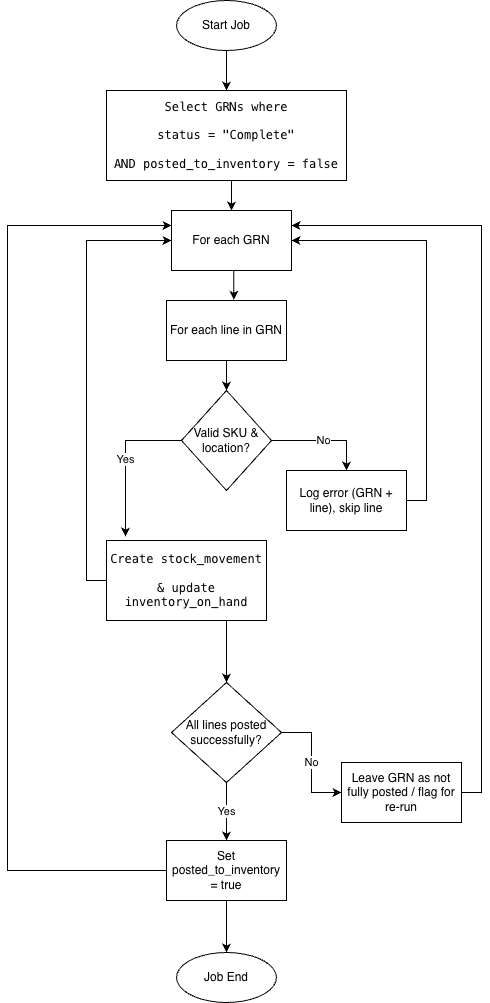

The diagram above was exported from draw.io. Its source (the exported page's mxGraphModel, read from the mxfile embedded in the PNG):
<mxGraphModel dx="1502" dy="1078" grid="0" gridSize="10" guides="1" tooltips="1" connect="1" arrows="1" fold="1" page="1" pageScale="1" pageWidth="827" pageHeight="1169" math="0" shadow="0">
  <root>
    <mxCell id="0" />
    <mxCell id="1" parent="0" />
    <mxCell id="2xCw3UAjG1esDaARQ6rj-35" style="edgeStyle=orthogonalEdgeStyle;rounded=0;orthogonalLoop=1;jettySize=auto;html=1;exitX=0.5;exitY=1;exitDx=0;exitDy=0;entryX=0.5;entryY=0;entryDx=0;entryDy=0;" edge="1" parent="1" target="2xCw3UAjG1esDaARQ6rj-6">
      <mxGeometry relative="1" as="geometry">
        <mxPoint x="365.0000000000002" y="190" as="sourcePoint" />
      </mxGeometry>
    </mxCell>
    <mxCell id="2xCw3UAjG1esDaARQ6rj-3" value="&lt;code data-start=&quot;1530&quot; data-end=&quot;1549&quot;&gt;Select GRNs where&lt;/code&gt;&lt;br data-start=&quot;1549&quot; data-end=&quot;1552&quot;&gt;&lt;br/&gt;&lt;code data-start=&quot;1557&quot; data-end=&quot;1578&quot;&gt;status = &quot;Complete&quot;&lt;/code&gt;&lt;br data-start=&quot;1578&quot; data-end=&quot;1581&quot;&gt;&lt;br/&gt;&lt;code data-start=&quot;1586&quot; data-end=&quot;1619&quot;&gt;AND posted_to_inventory = false&lt;/code&gt;" style="rounded=0;whiteSpace=wrap;html=1;" vertex="1" parent="1">
      <mxGeometry x="240" y="100" width="240" height="90" as="geometry" />
    </mxCell>
    <mxCell id="2xCw3UAjG1esDaARQ6rj-4" value="" style="group" vertex="1" connectable="0" parent="1">
      <mxGeometry x="310" y="10" width="100" height="50" as="geometry" />
    </mxCell>
    <mxCell id="2xCw3UAjG1esDaARQ6rj-1" value="" style="ellipse;whiteSpace=wrap;html=1;" vertex="1" parent="2xCw3UAjG1esDaARQ6rj-4">
      <mxGeometry width="100" height="50" as="geometry" />
    </mxCell>
    <mxCell id="2xCw3UAjG1esDaARQ6rj-2" value="Start Job" style="text;html=1;whiteSpace=wrap;strokeColor=none;fillColor=none;align=center;verticalAlign=middle;rounded=0;" vertex="1" parent="2xCw3UAjG1esDaARQ6rj-4">
      <mxGeometry x="20" y="10" width="60" height="30" as="geometry" />
    </mxCell>
    <mxCell id="2xCw3UAjG1esDaARQ6rj-6" value="For each GRN" style="rounded=0;whiteSpace=wrap;html=1;" vertex="1" parent="1">
      <mxGeometry x="305" y="220" width="120" height="60" as="geometry" />
    </mxCell>
    <mxCell id="2xCw3UAjG1esDaARQ6rj-41" style="edgeStyle=orthogonalEdgeStyle;rounded=0;orthogonalLoop=1;jettySize=auto;html=1;exitX=0.5;exitY=1;exitDx=0;exitDy=0;" edge="1" parent="1" source="2xCw3UAjG1esDaARQ6rj-7" target="2xCw3UAjG1esDaARQ6rj-8">
      <mxGeometry relative="1" as="geometry" />
    </mxCell>
    <mxCell id="2xCw3UAjG1esDaARQ6rj-7" value="For each line in GRN" style="rounded=0;whiteSpace=wrap;html=1;" vertex="1" parent="1">
      <mxGeometry x="300" y="310" width="120" height="60" as="geometry" />
    </mxCell>
    <mxCell id="2xCw3UAjG1esDaARQ6rj-10" value="No" style="edgeStyle=orthogonalEdgeStyle;rounded=0;orthogonalLoop=1;jettySize=auto;html=1;exitX=1;exitY=0.5;exitDx=0;exitDy=0;entryX=0.5;entryY=0;entryDx=0;entryDy=0;" edge="1" parent="1" source="2xCw3UAjG1esDaARQ6rj-8" target="2xCw3UAjG1esDaARQ6rj-9">
      <mxGeometry relative="1" as="geometry" />
    </mxCell>
    <mxCell id="2xCw3UAjG1esDaARQ6rj-8" value="Valid SKU &amp;amp; location?" style="rhombus;whiteSpace=wrap;html=1;" vertex="1" parent="1">
      <mxGeometry x="315" y="400" width="90" height="100" as="geometry" />
    </mxCell>
    <mxCell id="2xCw3UAjG1esDaARQ6rj-11" style="edgeStyle=orthogonalEdgeStyle;rounded=0;orthogonalLoop=1;jettySize=auto;html=1;exitX=1;exitY=0.5;exitDx=0;exitDy=0;entryX=1;entryY=0.5;entryDx=0;entryDy=0;" edge="1" parent="1" source="2xCw3UAjG1esDaARQ6rj-9" target="2xCw3UAjG1esDaARQ6rj-6">
      <mxGeometry relative="1" as="geometry" />
    </mxCell>
    <mxCell id="2xCw3UAjG1esDaARQ6rj-9" value="Log error (GRN + line), skip line" style="rounded=0;whiteSpace=wrap;html=1;" vertex="1" parent="1">
      <mxGeometry x="420" y="480" width="120" height="60" as="geometry" />
    </mxCell>
    <mxCell id="2xCw3UAjG1esDaARQ6rj-42" style="edgeStyle=orthogonalEdgeStyle;rounded=0;orthogonalLoop=1;jettySize=auto;html=1;exitX=0.75;exitY=1;exitDx=0;exitDy=0;entryX=0.5;entryY=0;entryDx=0;entryDy=0;" edge="1" parent="1" source="2xCw3UAjG1esDaARQ6rj-13" target="2xCw3UAjG1esDaARQ6rj-17">
      <mxGeometry relative="1" as="geometry" />
    </mxCell>
    <mxCell id="2xCw3UAjG1esDaARQ6rj-46" style="edgeStyle=orthogonalEdgeStyle;rounded=0;orthogonalLoop=1;jettySize=auto;html=1;exitX=0;exitY=0.5;exitDx=0;exitDy=0;entryX=0;entryY=0.5;entryDx=0;entryDy=0;" edge="1" parent="1" source="2xCw3UAjG1esDaARQ6rj-13" target="2xCw3UAjG1esDaARQ6rj-6">
      <mxGeometry relative="1" as="geometry" />
    </mxCell>
    <mxCell id="2xCw3UAjG1esDaARQ6rj-13" value="&lt;code data-start=&quot;2241&quot; data-end=&quot;2264&quot;&gt;Create stock_movement&lt;/code&gt;&lt;br data-start=&quot;2264&quot; data-end=&quot;2267&quot;&gt;&lt;br/&gt;&lt;code data-start=&quot;2273&quot; data-end=&quot;2301&quot;&gt;&amp;amp; update inventory_on_hand&lt;/code&gt;" style="rounded=0;whiteSpace=wrap;html=1;" vertex="1" parent="1">
      <mxGeometry x="240" y="550" width="160" height="80" as="geometry" />
    </mxCell>
    <mxCell id="2xCw3UAjG1esDaARQ6rj-14" value="Yes" style="edgeStyle=orthogonalEdgeStyle;rounded=0;orthogonalLoop=1;jettySize=auto;html=1;exitX=0;exitY=0.5;exitDx=0;exitDy=0;entryX=0.119;entryY=-0.05;entryDx=0;entryDy=0;entryPerimeter=0;" edge="1" parent="1" source="2xCw3UAjG1esDaARQ6rj-8" target="2xCw3UAjG1esDaARQ6rj-13">
      <mxGeometry relative="1" as="geometry" />
    </mxCell>
    <mxCell id="2xCw3UAjG1esDaARQ6rj-22" value="&lt;div&gt;No&lt;/div&gt;" style="edgeStyle=orthogonalEdgeStyle;rounded=0;orthogonalLoop=1;jettySize=auto;html=1;exitX=1;exitY=0.5;exitDx=0;exitDy=0;entryX=0;entryY=0.5;entryDx=0;entryDy=0;" edge="1" parent="1" source="2xCw3UAjG1esDaARQ6rj-17" target="2xCw3UAjG1esDaARQ6rj-20">
      <mxGeometry relative="1" as="geometry" />
    </mxCell>
    <mxCell id="2xCw3UAjG1esDaARQ6rj-26" value="Yes" style="edgeStyle=orthogonalEdgeStyle;rounded=0;orthogonalLoop=1;jettySize=auto;html=1;" edge="1" parent="1" source="2xCw3UAjG1esDaARQ6rj-17" target="2xCw3UAjG1esDaARQ6rj-18">
      <mxGeometry relative="1" as="geometry" />
    </mxCell>
    <mxCell id="2xCw3UAjG1esDaARQ6rj-17" value="All lines posted successfully?" style="rhombus;whiteSpace=wrap;html=1;" vertex="1" parent="1">
      <mxGeometry x="305" y="692" width="110" height="100" as="geometry" />
    </mxCell>
    <mxCell id="2xCw3UAjG1esDaARQ6rj-33" style="edgeStyle=orthogonalEdgeStyle;rounded=0;orthogonalLoop=1;jettySize=auto;html=1;exitX=0.5;exitY=1;exitDx=0;exitDy=0;entryX=0.5;entryY=0;entryDx=0;entryDy=0;" edge="1" parent="1" source="2xCw3UAjG1esDaARQ6rj-18" target="2xCw3UAjG1esDaARQ6rj-31">
      <mxGeometry relative="1" as="geometry" />
    </mxCell>
    <mxCell id="2xCw3UAjG1esDaARQ6rj-43" style="edgeStyle=orthogonalEdgeStyle;rounded=0;orthogonalLoop=1;jettySize=auto;html=1;exitX=0;exitY=0.5;exitDx=0;exitDy=0;entryX=0;entryY=0.25;entryDx=0;entryDy=0;" edge="1" parent="1" source="2xCw3UAjG1esDaARQ6rj-18" target="2xCw3UAjG1esDaARQ6rj-6">
      <mxGeometry relative="1" as="geometry">
        <Array as="points">
          <mxPoint x="141" y="880" />
          <mxPoint x="141" y="235" />
        </Array>
      </mxGeometry>
    </mxCell>
    <mxCell id="2xCw3UAjG1esDaARQ6rj-18" value="Set posted_to_inventory = true" style="rounded=0;whiteSpace=wrap;html=1;" vertex="1" parent="1">
      <mxGeometry x="300" y="850" width="120" height="60" as="geometry" />
    </mxCell>
    <mxCell id="2xCw3UAjG1esDaARQ6rj-45" style="edgeStyle=orthogonalEdgeStyle;rounded=0;orthogonalLoop=1;jettySize=auto;html=1;exitX=1;exitY=0.5;exitDx=0;exitDy=0;entryX=1;entryY=0.25;entryDx=0;entryDy=0;" edge="1" parent="1" source="2xCw3UAjG1esDaARQ6rj-20" target="2xCw3UAjG1esDaARQ6rj-6">
      <mxGeometry relative="1" as="geometry" />
    </mxCell>
    <mxCell id="2xCw3UAjG1esDaARQ6rj-20" value="Leave GRN as not fully posted / flag for re-run" style="rounded=0;whiteSpace=wrap;html=1;" vertex="1" parent="1">
      <mxGeometry x="475" y="772" width="120" height="60" as="geometry" />
    </mxCell>
    <mxCell id="2xCw3UAjG1esDaARQ6rj-30" value="" style="group" vertex="1" connectable="0" parent="1">
      <mxGeometry x="310" y="962" width="100" height="50" as="geometry" />
    </mxCell>
    <mxCell id="2xCw3UAjG1esDaARQ6rj-31" value="" style="ellipse;whiteSpace=wrap;html=1;" vertex="1" parent="2xCw3UAjG1esDaARQ6rj-30">
      <mxGeometry width="100" height="50" as="geometry" />
    </mxCell>
    <mxCell id="2xCw3UAjG1esDaARQ6rj-32" value="Job End" style="text;html=1;whiteSpace=wrap;strokeColor=none;fillColor=none;align=center;verticalAlign=middle;rounded=0;" vertex="1" parent="2xCw3UAjG1esDaARQ6rj-30">
      <mxGeometry x="20" y="10" width="60" height="30" as="geometry" />
    </mxCell>
    <mxCell id="2xCw3UAjG1esDaARQ6rj-39" style="edgeStyle=orthogonalEdgeStyle;rounded=0;orthogonalLoop=1;jettySize=auto;html=1;exitX=0.5;exitY=1;exitDx=0;exitDy=0;entryX=0.5;entryY=0;entryDx=0;entryDy=0;" edge="1" parent="1" source="2xCw3UAjG1esDaARQ6rj-1" target="2xCw3UAjG1esDaARQ6rj-3">
      <mxGeometry relative="1" as="geometry" />
    </mxCell>
    <mxCell id="2xCw3UAjG1esDaARQ6rj-40" style="edgeStyle=orthogonalEdgeStyle;rounded=0;orthogonalLoop=1;jettySize=auto;html=1;exitX=0.5;exitY=1;exitDx=0;exitDy=0;entryX=0.56;entryY=-0.012;entryDx=0;entryDy=0;entryPerimeter=0;" edge="1" parent="1" source="2xCw3UAjG1esDaARQ6rj-6" target="2xCw3UAjG1esDaARQ6rj-7">
      <mxGeometry relative="1" as="geometry" />
    </mxCell>
  </root>
</mxGraphModel>